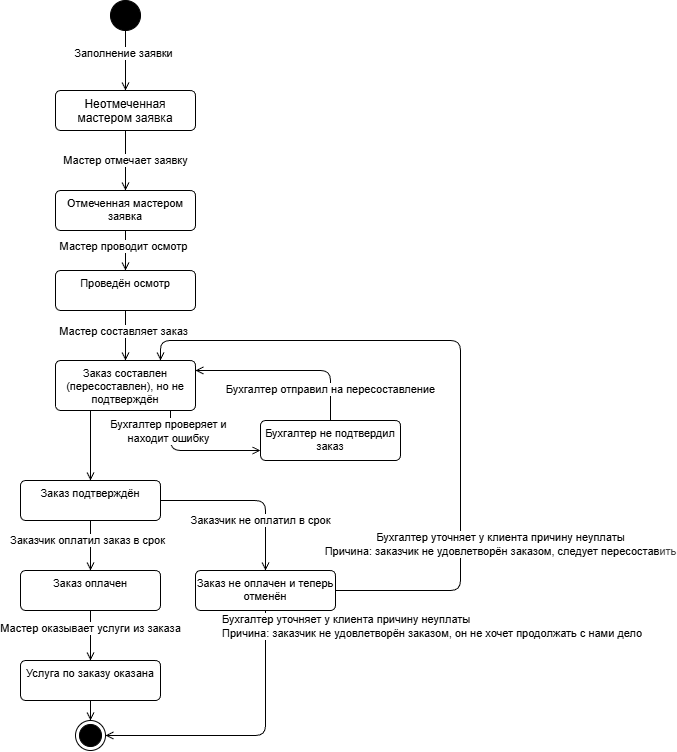

The diagram above was exported from draw.io. Its source (the exported page's mxGraphModel, read from the mxfile embedded in the PNG):
<mxGraphModel dx="956" dy="537" grid="1" gridSize="10" guides="1" tooltips="1" connect="1" arrows="1" fold="1" page="1" pageScale="1" pageWidth="850" pageHeight="1100" math="0" shadow="0">
  <root>
    <mxCell id="0" />
    <mxCell id="1" parent="0" />
    <mxCell id="6" style="edgeStyle=none;html=1;endArrow=open;endFill=0;" parent="1" source="2" target="5" edge="1">
      <mxGeometry relative="1" as="geometry" />
    </mxCell>
    <mxCell id="7" value="Заполнение заявки" style="edgeLabel;html=1;align=center;verticalAlign=middle;resizable=0;points=[];fontFamily=Helvetica;fontSize=11;fontColor=default;labelBackgroundColor=default;" parent="6" vertex="1" connectable="0">
      <mxGeometry x="-0.2333" y="-2" relative="1" as="geometry">
        <mxPoint as="offset" />
      </mxGeometry>
    </mxCell>
    <mxCell id="2" value="Н" style="ellipse;fillColor=strokeColor;html=1;" parent="1" vertex="1">
      <mxGeometry x="230" y="210" width="30" height="30" as="geometry" />
    </mxCell>
    <mxCell id="3" value="" style="ellipse;html=1;shape=endState;fillColor=strokeColor;" parent="1" vertex="1">
      <mxGeometry x="195" y="930" width="30" height="30" as="geometry" />
    </mxCell>
    <mxCell id="9" style="edgeStyle=none;shape=connector;rounded=1;html=1;strokeColor=default;align=center;verticalAlign=middle;fontFamily=Helvetica;fontSize=11;fontColor=default;labelBackgroundColor=default;endArrow=open;endFill=0;" parent="1" source="5" target="8" edge="1">
      <mxGeometry relative="1" as="geometry" />
    </mxCell>
    <mxCell id="10" value="Мастер отмечает заявку" style="edgeLabel;html=1;align=center;verticalAlign=middle;resizable=0;points=[];fontFamily=Helvetica;fontSize=11;fontColor=default;labelBackgroundColor=default;" parent="9" vertex="1" connectable="0">
      <mxGeometry x="0.28" y="2" relative="1" as="geometry">
        <mxPoint x="-2" y="-9" as="offset" />
      </mxGeometry>
    </mxCell>
    <mxCell id="5" value="Неотмеченная мастером заявка" style="html=1;align=center;verticalAlign=top;rounded=1;absoluteArcSize=1;arcSize=10;dashed=0;whiteSpace=wrap;" parent="1" vertex="1">
      <mxGeometry x="175" y="300" width="140" height="40" as="geometry" />
    </mxCell>
    <mxCell id="13" style="edgeStyle=none;shape=connector;rounded=1;html=1;strokeColor=default;align=center;verticalAlign=middle;fontFamily=Helvetica;fontSize=11;fontColor=default;labelBackgroundColor=default;endArrow=open;endFill=0;" parent="1" source="8" target="11" edge="1">
      <mxGeometry relative="1" as="geometry" />
    </mxCell>
    <mxCell id="14" value="Мастер проводит осмотр" style="edgeLabel;html=1;align=center;verticalAlign=middle;resizable=0;points=[];fontFamily=Helvetica;fontSize=11;fontColor=default;labelBackgroundColor=default;" parent="13" vertex="1" connectable="0">
      <mxGeometry x="-0.25" y="-2" relative="1" as="geometry">
        <mxPoint as="offset" />
      </mxGeometry>
    </mxCell>
    <mxCell id="8" value="Отмеченная мастером заявка" style="html=1;align=center;verticalAlign=top;rounded=1;absoluteArcSize=1;arcSize=10;dashed=0;whiteSpace=wrap;fontFamily=Helvetica;fontSize=11;fontColor=default;labelBackgroundColor=default;" parent="1" vertex="1">
      <mxGeometry x="175" y="400" width="140" height="40" as="geometry" />
    </mxCell>
    <mxCell id="15" style="edgeStyle=none;shape=connector;rounded=1;html=1;strokeColor=default;align=center;verticalAlign=middle;fontFamily=Helvetica;fontSize=11;fontColor=default;labelBackgroundColor=default;endArrow=open;endFill=0;" parent="1" source="11" target="12" edge="1">
      <mxGeometry relative="1" as="geometry" />
    </mxCell>
    <mxCell id="16" value="Мастер составляет заказ" style="edgeLabel;html=1;align=center;verticalAlign=middle;resizable=0;points=[];fontFamily=Helvetica;fontSize=11;fontColor=default;labelBackgroundColor=default;" parent="15" vertex="1" connectable="0">
      <mxGeometry x="-0.16" y="-2" relative="1" as="geometry">
        <mxPoint as="offset" />
      </mxGeometry>
    </mxCell>
    <mxCell id="11" value="Проведён осмотр" style="html=1;align=center;verticalAlign=top;rounded=1;absoluteArcSize=1;arcSize=10;dashed=0;whiteSpace=wrap;fontFamily=Helvetica;fontSize=11;fontColor=default;labelBackgroundColor=default;" parent="1" vertex="1">
      <mxGeometry x="175" y="480" width="140" height="40" as="geometry" />
    </mxCell>
    <mxCell id="18" style="edgeStyle=orthogonalEdgeStyle;shape=connector;rounded=1;html=1;strokeColor=default;align=center;verticalAlign=middle;fontFamily=Helvetica;fontSize=11;fontColor=default;labelBackgroundColor=default;endArrow=open;endFill=0;" parent="1" source="12" target="17" edge="1">
      <mxGeometry relative="1" as="geometry">
        <Array as="points">
          <mxPoint x="290" y="660" />
        </Array>
      </mxGeometry>
    </mxCell>
    <mxCell id="21" value="Бухгалтер проверяет и&lt;br&gt;находит ошибку" style="edgeLabel;html=1;align=center;verticalAlign=middle;resizable=0;points=[];fontFamily=Helvetica;fontSize=11;fontColor=default;labelBackgroundColor=default;" parent="18" vertex="1" connectable="0">
      <mxGeometry x="-0.6" y="-2" relative="1" as="geometry">
        <mxPoint y="-6" as="offset" />
      </mxGeometry>
    </mxCell>
    <mxCell id="24" style="edgeStyle=none;shape=connector;rounded=1;html=1;strokeColor=default;align=center;verticalAlign=middle;fontFamily=Helvetica;fontSize=11;fontColor=default;labelBackgroundColor=default;endArrow=open;endFill=0;exitX=0.25;exitY=1;exitDx=0;exitDy=0;" parent="1" source="12" target="23" edge="1">
      <mxGeometry relative="1" as="geometry" />
    </mxCell>
    <mxCell id="12" value="Заказ составлен (пересоставлен), но не подтверждён" style="html=1;align=center;verticalAlign=top;rounded=1;absoluteArcSize=1;arcSize=10;dashed=0;whiteSpace=wrap;fontFamily=Helvetica;fontSize=11;fontColor=default;labelBackgroundColor=default;" parent="1" vertex="1">
      <mxGeometry x="175" y="570" width="140" height="50" as="geometry" />
    </mxCell>
    <mxCell id="20" style="edgeStyle=orthogonalEdgeStyle;shape=connector;rounded=1;html=1;strokeColor=default;align=center;verticalAlign=middle;fontFamily=Helvetica;fontSize=11;fontColor=default;labelBackgroundColor=default;endArrow=open;endFill=0;" parent="1" source="17" target="12" edge="1">
      <mxGeometry relative="1" as="geometry">
        <Array as="points">
          <mxPoint x="450" y="580" />
        </Array>
      </mxGeometry>
    </mxCell>
    <mxCell id="22" value="Бухгалтер отправил на пересоставление" style="edgeLabel;html=1;align=center;verticalAlign=middle;resizable=0;points=[];fontFamily=Helvetica;fontSize=11;fontColor=default;labelBackgroundColor=default;" parent="20" vertex="1" connectable="0">
      <mxGeometry x="-0.6649" relative="1" as="geometry">
        <mxPoint as="offset" />
      </mxGeometry>
    </mxCell>
    <mxCell id="17" value="Бухгалтер не подтвердил заказ" style="html=1;align=center;verticalAlign=top;rounded=1;absoluteArcSize=1;arcSize=10;dashed=0;whiteSpace=wrap;fontFamily=Helvetica;fontSize=11;fontColor=default;labelBackgroundColor=default;" parent="1" vertex="1">
      <mxGeometry x="380" y="630" width="140" height="40" as="geometry" />
    </mxCell>
    <mxCell id="26" style="edgeStyle=none;shape=connector;rounded=1;html=1;strokeColor=default;align=center;verticalAlign=middle;fontFamily=Helvetica;fontSize=11;fontColor=default;labelBackgroundColor=default;endArrow=open;endFill=0;" parent="1" source="23" target="25" edge="1">
      <mxGeometry relative="1" as="geometry" />
    </mxCell>
    <mxCell id="27" value="Заказчик оплатил заказ в срок" style="edgeLabel;html=1;align=center;verticalAlign=middle;resizable=0;points=[];fontFamily=Helvetica;fontSize=11;fontColor=default;labelBackgroundColor=default;" parent="26" vertex="1" connectable="0">
      <mxGeometry x="-0.2" y="-3" relative="1" as="geometry">
        <mxPoint as="offset" />
      </mxGeometry>
    </mxCell>
    <mxCell id="29" style="edgeStyle=orthogonalEdgeStyle;shape=connector;rounded=1;html=1;strokeColor=default;align=center;verticalAlign=middle;fontFamily=Helvetica;fontSize=11;fontColor=default;labelBackgroundColor=default;endArrow=open;endFill=0;" parent="1" source="23" target="28" edge="1">
      <mxGeometry relative="1" as="geometry" />
    </mxCell>
    <mxCell id="30" value="Заказчик не оплатил в срок" style="edgeLabel;html=1;align=center;verticalAlign=middle;resizable=0;points=[];fontFamily=Helvetica;fontSize=11;fontColor=default;labelBackgroundColor=default;" parent="29" vertex="1" connectable="0">
      <mxGeometry x="-0.28" y="-2" relative="1" as="geometry">
        <mxPoint x="37" y="18" as="offset" />
      </mxGeometry>
    </mxCell>
    <mxCell id="23" value="Заказ подтверждён" style="html=1;align=center;verticalAlign=top;rounded=1;absoluteArcSize=1;arcSize=10;dashed=0;whiteSpace=wrap;fontFamily=Helvetica;fontSize=11;fontColor=default;labelBackgroundColor=default;" parent="1" vertex="1">
      <mxGeometry x="140" y="690" width="140" height="40" as="geometry" />
    </mxCell>
    <mxCell id="36" style="edgeStyle=none;shape=connector;rounded=1;html=1;strokeColor=default;align=center;verticalAlign=middle;fontFamily=Helvetica;fontSize=11;fontColor=default;labelBackgroundColor=default;endArrow=open;endFill=0;" parent="1" source="25" target="35" edge="1">
      <mxGeometry relative="1" as="geometry" />
    </mxCell>
    <mxCell id="38" value="Мастер оказывает услуги из заказа" style="edgeLabel;html=1;align=center;verticalAlign=middle;resizable=0;points=[];fontFamily=Helvetica;fontSize=11;fontColor=default;labelBackgroundColor=default;" parent="36" vertex="1" connectable="0">
      <mxGeometry x="-0.28" relative="1" as="geometry">
        <mxPoint as="offset" />
      </mxGeometry>
    </mxCell>
    <mxCell id="25" value="Заказ оплачен" style="html=1;align=center;verticalAlign=top;rounded=1;absoluteArcSize=1;arcSize=10;dashed=0;whiteSpace=wrap;fontFamily=Helvetica;fontSize=11;fontColor=default;labelBackgroundColor=default;" parent="1" vertex="1">
      <mxGeometry x="140" y="780" width="140" height="40" as="geometry" />
    </mxCell>
    <mxCell id="31" style="edgeStyle=orthogonalEdgeStyle;shape=connector;rounded=1;html=1;strokeColor=default;align=center;verticalAlign=middle;fontFamily=Helvetica;fontSize=11;fontColor=default;labelBackgroundColor=default;endArrow=open;endFill=0;" parent="1" source="28" target="12" edge="1">
      <mxGeometry relative="1" as="geometry">
        <Array as="points">
          <mxPoint x="580" y="800" />
          <mxPoint x="580" y="550" />
          <mxPoint x="280" y="550" />
        </Array>
      </mxGeometry>
    </mxCell>
    <mxCell id="32" value="Бухгалтер уточняет у клиента причину неуплаты&lt;br&gt;Причина: заказчик не удовлетворён заказом, следует пересостав&lt;span style=&quot;color: rgb(63, 63, 63); background-color: light-dark(#ffffff, var(--ge-dark-color, #121212));&quot;&gt;ить&lt;/span&gt;" style="edgeLabel;html=1;align=center;verticalAlign=middle;resizable=0;points=[];fontFamily=Helvetica;fontSize=11;fontColor=default;labelBackgroundColor=default;" parent="31" vertex="1" connectable="0">
      <mxGeometry x="-0.5079" relative="1" as="geometry">
        <mxPoint x="40" as="offset" />
      </mxGeometry>
    </mxCell>
    <mxCell id="33" style="edgeStyle=orthogonalEdgeStyle;shape=connector;rounded=1;html=1;strokeColor=default;align=center;verticalAlign=middle;fontFamily=Helvetica;fontSize=11;fontColor=default;labelBackgroundColor=default;endArrow=open;endFill=0;" parent="1" source="28" target="3" edge="1">
      <mxGeometry relative="1" as="geometry">
        <Array as="points">
          <mxPoint x="385" y="945" />
        </Array>
      </mxGeometry>
    </mxCell>
    <mxCell id="34" value="&lt;span style=&quot;color: rgb(0, 0, 0);&quot;&gt;Бухгалтер уточняет у клиента причину неуплаты&lt;/span&gt;&lt;br style=&quot;color: rgb(63, 63, 63); scrollbar-color: rgb(226, 226, 226) rgb(251, 251, 251);&quot;&gt;&lt;span style=&quot;color: rgb(0, 0, 0);&quot;&gt;Причина: заказчик не удовлетворён заказом, он не хочет продолжать с нами дело&lt;/span&gt;" style="edgeLabel;html=1;align=left;verticalAlign=middle;resizable=0;points=[];fontFamily=Helvetica;fontSize=11;fontColor=default;labelBackgroundColor=default;" parent="33" vertex="1" connectable="0">
      <mxGeometry x="-0.5213" y="-1" relative="1" as="geometry">
        <mxPoint x="-44" y="-53" as="offset" />
      </mxGeometry>
    </mxCell>
    <mxCell id="28" value="Заказ не оплачен и теперь отменён" style="html=1;align=center;verticalAlign=top;rounded=1;absoluteArcSize=1;arcSize=10;dashed=0;whiteSpace=wrap;fontFamily=Helvetica;fontSize=11;fontColor=default;labelBackgroundColor=default;" parent="1" vertex="1">
      <mxGeometry x="315" y="780" width="140" height="40" as="geometry" />
    </mxCell>
    <mxCell id="37" style="edgeStyle=none;shape=connector;rounded=1;html=1;strokeColor=default;align=center;verticalAlign=middle;fontFamily=Helvetica;fontSize=11;fontColor=default;labelBackgroundColor=default;endArrow=open;endFill=0;" parent="1" source="35" target="3" edge="1">
      <mxGeometry relative="1" as="geometry" />
    </mxCell>
    <mxCell id="35" value="Услуга по заказу оказана" style="html=1;align=center;verticalAlign=top;rounded=1;absoluteArcSize=1;arcSize=10;dashed=0;whiteSpace=wrap;fontFamily=Helvetica;fontSize=11;fontColor=default;labelBackgroundColor=default;" parent="1" vertex="1">
      <mxGeometry x="140" y="870" width="140" height="40" as="geometry" />
    </mxCell>
  </root>
</mxGraphModel>